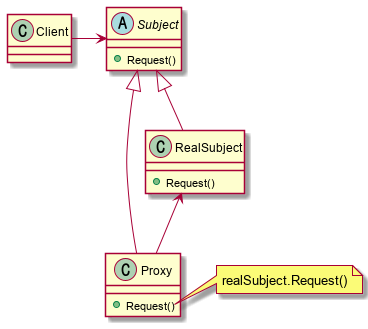

The diagram above was rendered by PlantUML. Its source (embedded in the PNG):
@startuml
abstract class Subject
class RealSubject
class Proxy
class Client

Client -right-> Subject
Subject <|-- RealSubject
Subject <|-- Proxy
RealSubject <-- Proxy

class Client {
}
abstract class Subject {
  +Request()
}
class RealSubject {
  +Request()
}
class Proxy {
  +Request()
}

note right of Proxy::"Request"
  realSubject.Request()
end note
@enduml